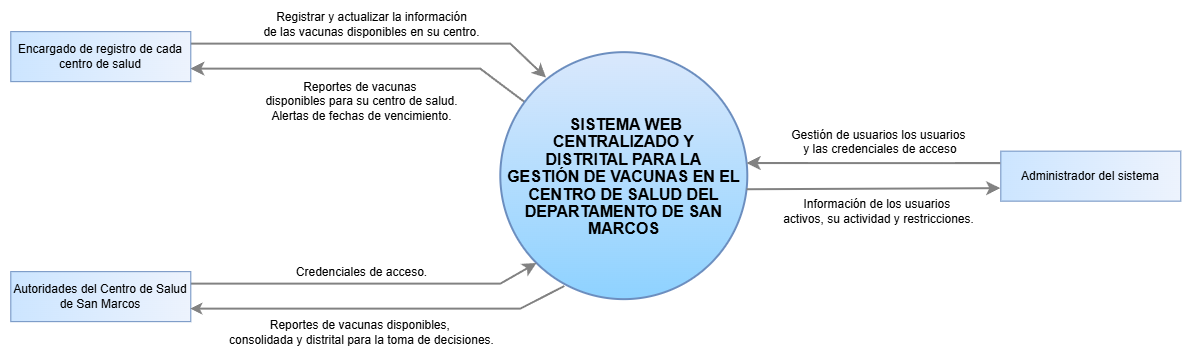

The diagram above was exported from draw.io. Its source (the exported page's mxGraphModel, read from the mxfile embedded in the PNG):
<mxGraphModel dx="2268" dy="886" grid="1" gridSize="10" guides="1" tooltips="1" connect="1" arrows="1" fold="1" page="1" pageScale="1" pageWidth="827" pageHeight="1169" math="0" shadow="0">
  <root>
    <mxCell id="0" />
    <mxCell id="1" parent="0" />
    <mxCell id="8-AeqlOmScJDMBQSzOTH-6" edge="1" parent="1" source="8-AeqlOmScJDMBQSzOTH-2" style="edgeStyle=none;curved=0;rounded=0;orthogonalLoop=1;jettySize=auto;html=1;entryX=1;entryY=0.75;entryDx=0;entryDy=0;fontSize=12;startSize=8;endSize=8;strokeWidth=2;strokeColor=light-dark(#828282,#EDEDED);" target="8-AeqlOmScJDMBQSzOTH-3">
      <mxGeometry relative="1" as="geometry">
        <Array as="points">
          <mxPoint x="270" y="477.5" />
          <mxPoint x="40" y="477.5" />
        </Array>
      </mxGeometry>
    </mxCell>
    <mxCell id="8-AeqlOmScJDMBQSzOTH-2" parent="1" style="ellipse;whiteSpace=wrap;html=1;shapeInside=1;aspect=fixed;fillColor=#dae8fc;gradientColor=#8ED2FF;strokeColor=#6c8ebf;strokeWidth=2;fontColor=default;" value="&lt;b style=&quot;text-align: left;&quot;&gt;&lt;span style=&quot;font-size: 12pt; line-height: 17.12px;&quot;&gt;&amp;nbsp;SISTEMA WEB CENTRALIZADO Y DISTRITAL PARA LA&lt;br&gt;GESTIÓN DE VACUNAS EN EL CENTRO DE SALUD DEL DEPARTAMENTO DE SAN MARCOS&lt;/span&gt;&lt;/b&gt;" vertex="1">
      <mxGeometry height="247" width="247" x="290" y="461" as="geometry" />
    </mxCell>
    <mxCell id="8-AeqlOmScJDMBQSzOTH-4" edge="1" parent="1" source="8-AeqlOmScJDMBQSzOTH-3" style="edgeStyle=none;curved=0;rounded=0;orthogonalLoop=1;jettySize=auto;html=1;entryX=0.185;entryY=0.103;entryDx=0;entryDy=0;fontSize=12;startSize=8;endSize=8;exitX=1;exitY=0.25;exitDx=0;exitDy=0;entryPerimeter=0;strokeWidth=2;strokeColor=light-dark(#828282,#EDEDED);" target="8-AeqlOmScJDMBQSzOTH-2">
      <mxGeometry relative="1" as="geometry">
        <Array as="points">
          <mxPoint x="40" y="452.5" />
          <mxPoint x="300" y="452.5" />
        </Array>
      </mxGeometry>
    </mxCell>
    <mxCell id="8-AeqlOmScJDMBQSzOTH-5" connectable="0" parent="8-AeqlOmScJDMBQSzOTH-4" style="edgeLabel;html=1;align=center;verticalAlign=middle;resizable=0;points=[];fontSize=12;" value="Registrar y actualizar la información&lt;div&gt;de las vacunas disponibles en su centro.&lt;/div&gt;" vertex="1">
      <mxGeometry relative="1" x="-0.1219" y="1" as="geometry">
        <mxPoint x="18" y="-19" as="offset" />
      </mxGeometry>
    </mxCell>
    <mxCell id="8-AeqlOmScJDMBQSzOTH-3" parent="1" style="rounded=0;whiteSpace=wrap;html=1;strokeColor=#6c8ebf;align=center;verticalAlign=middle;fontFamily=Helvetica;fontSize=12;fontColor=default;fillColor=light-dark(#edf3fd, #1d293b);gradientColor=light-dark(#CCE5FF,#436697);gradientDirection=west;" value="Encargado de registro de cada centro de salud" vertex="1">
      <mxGeometry height="50" width="180" x="-200" y="440" as="geometry" />
    </mxCell>
    <mxCell id="8-AeqlOmScJDMBQSzOTH-7" connectable="0" parent="1" style="edgeLabel;html=1;align=center;verticalAlign=middle;resizable=0;points=[];fontSize=12;" value="Reportes de vacunas&amp;nbsp;&lt;div&gt;disponibles para su centro de salud.&lt;/div&gt;&lt;div&gt;Alertas de fechas de vencimiento.&lt;/div&gt;" vertex="1">
      <mxGeometry x="160" y="500" as="geometry">
        <mxPoint x="-10" y="9" as="offset" />
      </mxGeometry>
    </mxCell>
    <mxCell id="8-AeqlOmScJDMBQSzOTH-9" edge="1" parent="1" source="8-AeqlOmScJDMBQSzOTH-8" style="edgeStyle=none;curved=0;rounded=0;orthogonalLoop=1;jettySize=auto;html=1;exitX=1;exitY=0.25;exitDx=0;exitDy=0;fontSize=12;startSize=8;endSize=8;entryX=0;entryY=1;entryDx=0;entryDy=0;strokeWidth=2;strokeColor=light-dark(#828282,#EDEDED);" target="8-AeqlOmScJDMBQSzOTH-2">
      <mxGeometry relative="1" as="geometry">
        <Array as="points">
          <mxPoint x="290" y="692.5" />
        </Array>
        <mxPoint x="280" y="670.6060606060607" as="targetPoint" />
      </mxGeometry>
    </mxCell>
    <mxCell id="8-AeqlOmScJDMBQSzOTH-8" parent="1" style="rounded=0;whiteSpace=wrap;html=1;strokeColor=#6c8ebf;align=center;verticalAlign=middle;fontFamily=Helvetica;fontSize=12;fontColor=default;fillColor=light-dark(#edf3fd, #1d293b);gradientColor=light-dark(#CCE5FF,#436697);gradientDirection=west;" value="Autoridades del Centro de Salud de San Marcos" vertex="1">
      <mxGeometry height="50" width="180" x="-200" y="680" as="geometry" />
    </mxCell>
    <mxCell id="8-AeqlOmScJDMBQSzOTH-10" edge="1" parent="1" source="8-AeqlOmScJDMBQSzOTH-8" style="edgeStyle=none;curved=0;rounded=0;orthogonalLoop=1;jettySize=auto;html=1;exitX=1;exitY=0.75;exitDx=0;exitDy=0;entryX=0.259;entryY=0.947;entryDx=0;entryDy=0;entryPerimeter=0;fontSize=12;startArrow=classic;startFill=1;endArrow=none;endFill=0;strokeWidth=2;strokeColor=light-dark(#828282,#EDEDED);" target="8-AeqlOmScJDMBQSzOTH-2">
      <mxGeometry relative="1" as="geometry">
        <Array as="points">
          <mxPoint x="310" y="717.5" />
        </Array>
      </mxGeometry>
    </mxCell>
    <mxCell id="8-AeqlOmScJDMBQSzOTH-11" connectable="0" parent="1" style="edgeLabel;html=1;align=center;verticalAlign=middle;resizable=0;points=[];fontSize=12;" value="Credenciales de acceso." vertex="1">
      <mxGeometry x="150" y="680" as="geometry" />
    </mxCell>
    <mxCell id="8-AeqlOmScJDMBQSzOTH-12" connectable="0" parent="1" style="edgeLabel;html=1;align=center;verticalAlign=middle;resizable=0;points=[];fontSize=12;" value="&lt;div&gt;Reportes de vacunas disponibles,&amp;nbsp;&lt;/div&gt;&lt;div&gt;consolidada y distrital&amp;nbsp;&lt;span style=&quot;color: light-dark(rgb(0, 0, 0), rgb(255, 255, 255)); background-color: light-dark(#ffffff, var(--ge-dark-color, #121212));&quot;&gt;p&lt;/span&gt;&lt;span style=&quot;color: light-dark(rgb(0, 0, 0), rgb(255, 255, 255)); background-color: light-dark(#ffffff, var(--ge-dark-color, #121212));&quot;&gt;ara la toma de decisiones.&lt;/span&gt;&lt;/div&gt;" vertex="1">
      <mxGeometry x="150" y="740" as="geometry" />
    </mxCell>
    <mxCell id="8-AeqlOmScJDMBQSzOTH-14" parent="1" style="rounded=0;whiteSpace=wrap;html=1;fillColor=light-dark(#edf3fd, #1d293b);gradientColor=light-dark(#CCE5FF,#436697);strokeColor=#6c8ebf;gradientDirection=west;align=center;verticalAlign=middle;fontFamily=Helvetica;fontSize=12;fontColor=default;" value="&lt;span style=&quot;text-align: left;&quot;&gt;Administrador del sistema&lt;/span&gt;" vertex="1">
      <mxGeometry height="50" width="180" x="790" y="559.5" as="geometry" />
    </mxCell>
    <mxCell id="8-AeqlOmScJDMBQSzOTH-15" edge="1" parent="1" source="8-AeqlOmScJDMBQSzOTH-14" style="edgeStyle=none;curved=1;rounded=0;orthogonalLoop=1;jettySize=auto;html=1;exitX=0;exitY=0.25;exitDx=0;exitDy=0;entryX=0.997;entryY=0.449;entryDx=0;entryDy=0;entryPerimeter=0;fontSize=12;startSize=8;endSize=8;strokeWidth=2;strokeColor=light-dark(#828282,#EDEDED);" target="8-AeqlOmScJDMBQSzOTH-2">
      <mxGeometry relative="1" as="geometry" />
    </mxCell>
    <mxCell id="8-AeqlOmScJDMBQSzOTH-16" edge="1" parent="1" source="8-AeqlOmScJDMBQSzOTH-14" style="edgeStyle=none;curved=0;rounded=0;orthogonalLoop=1;jettySize=auto;html=1;exitX=0;exitY=0.75;exitDx=0;exitDy=0;entryX=0.997;entryY=0.555;entryDx=0;entryDy=0;entryPerimeter=0;fontSize=12;startSize=8;endSize=8;startArrow=classic;startFill=1;endArrow=none;endFill=0;strokeWidth=2;strokeColor=light-dark(#828282,#EDEDED);" target="8-AeqlOmScJDMBQSzOTH-2">
      <mxGeometry relative="1" as="geometry" />
    </mxCell>
    <mxCell id="8-AeqlOmScJDMBQSzOTH-21" connectable="0" parent="8-AeqlOmScJDMBQSzOTH-16" style="edgeLabel;html=1;align=center;verticalAlign=middle;resizable=0;points=[];fontSize=12;" value="Información de los usuarios&amp;nbsp;&lt;div&gt;activos, su actividad y restricciones.&lt;/div&gt;" vertex="1">
      <mxGeometry relative="1" x="-0.0283" y="4" as="geometry">
        <mxPoint y="18" as="offset" />
      </mxGeometry>
    </mxCell>
    <mxCell id="8-AeqlOmScJDMBQSzOTH-17" parent="1" style="text;whiteSpace=wrap;align=center;" value="Gestión de usuarios los usuarios &#10;y las credenciales de acceso" vertex="1">
      <mxGeometry height="40" width="180" x="580" y="530" as="geometry" />
    </mxCell>
  </root>
</mxGraphModel>